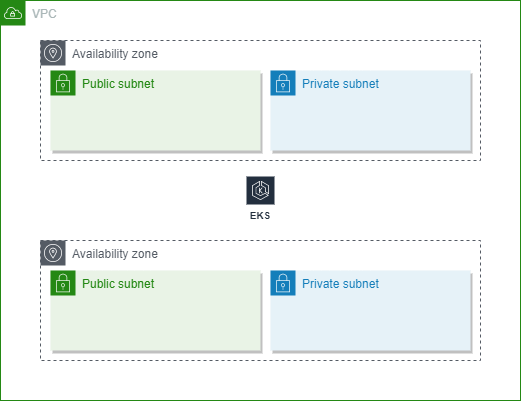

The diagram above was exported from draw.io. Its source (the exported page's mxGraphModel, read from the mxfile embedded in the PNG):
<mxGraphModel dx="708" dy="566" grid="1" gridSize="10" guides="1" tooltips="1" connect="1" arrows="1" fold="1" page="1" pageScale="1" pageWidth="850" pageHeight="1100" math="0" shadow="0">
  <root>
    <mxCell id="0" />
    <mxCell id="1" parent="0" />
    <mxCell id="38KTvm5A0aAS51LX1xv1-1" value="VPC" style="points=[[0,0],[0.25,0],[0.5,0],[0.75,0],[1,0],[1,0.25],[1,0.5],[1,0.75],[1,1],[0.75,1],[0.5,1],[0.25,1],[0,1],[0,0.75],[0,0.5],[0,0.25]];outlineConnect=0;gradientColor=none;html=1;whiteSpace=wrap;fontSize=12;fontStyle=0;container=1;pointerEvents=0;collapsible=0;recursiveResize=0;shape=mxgraph.aws4.group;grIcon=mxgraph.aws4.group_vpc;strokeColor=#248814;fillColor=none;verticalAlign=top;align=left;spacingLeft=30;fontColor=#AAB7B8;dashed=0;" parent="1" vertex="1">
      <mxGeometry x="200" y="280" width="520" height="400" as="geometry" />
    </mxCell>
    <mxCell id="38KTvm5A0aAS51LX1xv1-2" value="Availability zone" style="sketch=0;outlineConnect=0;gradientColor=none;html=1;whiteSpace=wrap;fontSize=12;fontStyle=0;shape=mxgraph.aws4.group;grIcon=mxgraph.aws4.group_availability_zone;strokeColor=#545B64;fillColor=none;verticalAlign=top;align=left;spacingLeft=30;fontColor=#545B64;dashed=1;" parent="38KTvm5A0aAS51LX1xv1-1" vertex="1">
      <mxGeometry x="40" y="40" width="440" height="120" as="geometry" />
    </mxCell>
    <mxCell id="38KTvm5A0aAS51LX1xv1-3" value="Availability zone" style="sketch=0;outlineConnect=0;gradientColor=none;html=1;whiteSpace=wrap;fontSize=12;fontStyle=0;shape=mxgraph.aws4.group;grIcon=mxgraph.aws4.group_availability_zone;strokeColor=#545B64;fillColor=none;verticalAlign=top;align=left;spacingLeft=30;fontColor=#545B64;dashed=1;" parent="38KTvm5A0aAS51LX1xv1-1" vertex="1">
      <mxGeometry x="40" y="240" width="440" height="120" as="geometry" />
    </mxCell>
    <mxCell id="38KTvm5A0aAS51LX1xv1-5" value="Private subnet" style="points=[[0,0],[0.25,0],[0.5,0],[0.75,0],[1,0],[1,0.25],[1,0.5],[1,0.75],[1,1],[0.75,1],[0.5,1],[0.25,1],[0,1],[0,0.75],[0,0.5],[0,0.25]];outlineConnect=0;gradientColor=none;html=1;whiteSpace=wrap;fontSize=12;fontStyle=0;container=1;pointerEvents=0;collapsible=0;recursiveResize=0;shape=mxgraph.aws4.group;grIcon=mxgraph.aws4.group_security_group;grStroke=0;strokeColor=#147EBA;fillColor=#E6F2F8;verticalAlign=top;align=left;spacingLeft=30;fontColor=#147EBA;dashed=0;shadow=1;" parent="38KTvm5A0aAS51LX1xv1-1" vertex="1">
      <mxGeometry x="270" y="70" width="200" height="80" as="geometry" />
    </mxCell>
    <mxCell id="38KTvm5A0aAS51LX1xv1-6" value="Public subnet" style="points=[[0,0],[0.25,0],[0.5,0],[0.75,0],[1,0],[1,0.25],[1,0.5],[1,0.75],[1,1],[0.75,1],[0.5,1],[0.25,1],[0,1],[0,0.75],[0,0.5],[0,0.25]];outlineConnect=0;gradientColor=none;html=1;whiteSpace=wrap;fontSize=12;fontStyle=0;container=1;pointerEvents=0;collapsible=0;recursiveResize=0;shape=mxgraph.aws4.group;grIcon=mxgraph.aws4.group_security_group;grStroke=0;strokeColor=#248814;fillColor=#E9F3E6;verticalAlign=top;align=left;spacingLeft=30;fontColor=#248814;dashed=0;shadow=1;" parent="38KTvm5A0aAS51LX1xv1-1" vertex="1">
      <mxGeometry x="50" y="70" width="210" height="80" as="geometry" />
    </mxCell>
    <mxCell id="38KTvm5A0aAS51LX1xv1-7" value="Private subnet" style="points=[[0,0],[0.25,0],[0.5,0],[0.75,0],[1,0],[1,0.25],[1,0.5],[1,0.75],[1,1],[0.75,1],[0.5,1],[0.25,1],[0,1],[0,0.75],[0,0.5],[0,0.25]];outlineConnect=0;gradientColor=none;html=1;whiteSpace=wrap;fontSize=12;fontStyle=0;container=1;pointerEvents=0;collapsible=0;recursiveResize=0;shape=mxgraph.aws4.group;grIcon=mxgraph.aws4.group_security_group;grStroke=0;strokeColor=#147EBA;fillColor=#E6F2F8;verticalAlign=top;align=left;spacingLeft=30;fontColor=#147EBA;dashed=0;shadow=1;" parent="38KTvm5A0aAS51LX1xv1-1" vertex="1">
      <mxGeometry x="270" y="270" width="200" height="80" as="geometry" />
    </mxCell>
    <mxCell id="38KTvm5A0aAS51LX1xv1-8" value="Public subnet" style="points=[[0,0],[0.25,0],[0.5,0],[0.75,0],[1,0],[1,0.25],[1,0.5],[1,0.75],[1,1],[0.75,1],[0.5,1],[0.25,1],[0,1],[0,0.75],[0,0.5],[0,0.25]];outlineConnect=0;gradientColor=none;html=1;whiteSpace=wrap;fontSize=12;fontStyle=0;container=1;pointerEvents=0;collapsible=0;recursiveResize=0;shape=mxgraph.aws4.group;grIcon=mxgraph.aws4.group_security_group;grStroke=0;strokeColor=#248814;fillColor=#E9F3E6;verticalAlign=top;align=left;spacingLeft=30;fontColor=#248814;dashed=0;shadow=1;" parent="38KTvm5A0aAS51LX1xv1-1" vertex="1">
      <mxGeometry x="50" y="270" width="210" height="80" as="geometry" />
    </mxCell>
    <mxCell id="38KTvm5A0aAS51LX1xv1-26" value="EKS" style="sketch=0;outlineConnect=0;fontColor=#232F3E;gradientColor=none;strokeColor=#ffffff;fillColor=#232F3E;dashed=0;verticalLabelPosition=middle;verticalAlign=bottom;align=center;html=1;whiteSpace=wrap;fontSize=10;fontStyle=1;spacing=3;shape=mxgraph.aws4.productIcon;prIcon=mxgraph.aws4.eks;" parent="38KTvm5A0aAS51LX1xv1-1" vertex="1">
      <mxGeometry x="245" y="175" width="30" height="50" as="geometry" />
    </mxCell>
  </root>
</mxGraphModel>